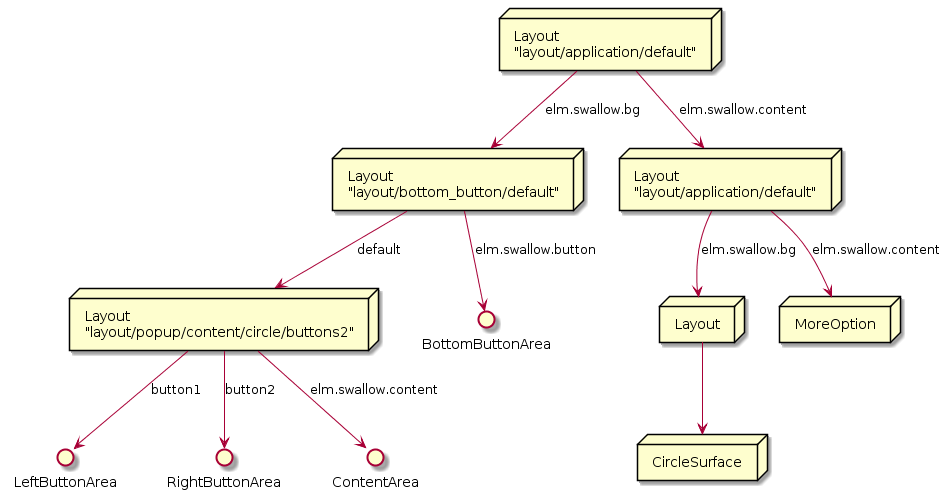

The diagram above was rendered by PlantUML. Its source (embedded in the PNG):
@startuml CirclePage_SceneGraph.png
node BaseLayout [
    Layout
    "layout/application/default" 
]

node BottomButtonLayout [
    Layout
    "layout/bottom_button/default"
]

node OverLayout [
    Layout
    "layout/application/default"
]

node SideButtonLayout [
    Layout
    "layout/popup/content/circle/buttons2"
]

node MoreOption [
    MoreOption
]

node SurfaceLayout [
    Layout
]

node CircleSurface [
    CircleSurface
]

() LeftButtonArea
() RightButtonArea
() ContentArea
() BottomButtonArea

BaseLayout --> BottomButtonLayout : "elm.swallow.bg"

BottomButtonLayout --> SideButtonLayout : "default"
SideButtonLayout --> LeftButtonArea : "button1"
SideButtonLayout --> RightButtonArea : "button2"
SideButtonLayout --> ContentArea : "elm.swallow.content"
BottomButtonLayout --> BottomButtonArea : "elm.swallow.button"
BaseLayout --> OverLayout : "elm.swallow.content"
OverLayout --> MoreOption : "elm.swallow.content"
OverLayout --> SurfaceLayout : "elm.swallow.bg"
MoreOption -[Hidden]l->SurfaceLayout
SurfaceLayout --> CircleSurface
@enduml